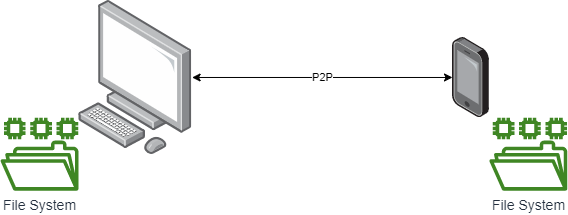

The diagram above was exported from draw.io. Its source (the exported page's mxGraphModel, read from the mxfile embedded in the PNG):
<mxGraphModel dx="1050" dy="575" grid="1" gridSize="17" guides="1" tooltips="1" connect="1" arrows="1" fold="1" page="1" pageScale="1" pageWidth="850" pageHeight="1100" math="0" shadow="0">
  <root>
    <mxCell id="0" />
    <mxCell id="1" parent="0" />
    <mxCell id="ALhsF_qSfV7mhI8K05bf-5" value="" style="points=[];aspect=fixed;html=1;align=center;shadow=0;dashed=0;image;image=img/lib/allied_telesis/computer_and_terminals/Personal_Computer.svg;" vertex="1" parent="1">
      <mxGeometry x="170" y="119" width="113.6" height="153.96" as="geometry" />
    </mxCell>
    <mxCell id="ALhsF_qSfV7mhI8K05bf-6" value="" style="points=[];aspect=fixed;html=1;align=center;shadow=0;dashed=0;image;image=img/lib/allied_telesis/computer_and_terminals/Smartphone.svg;" vertex="1" parent="1">
      <mxGeometry x="544" y="155.84" width="36.8" height="80.29" as="geometry" />
    </mxCell>
    <mxCell id="ALhsF_qSfV7mhI8K05bf-7" value="&lt;font style=&quot;font-size: 14px;&quot;&gt;File System&lt;/font&gt;" style="sketch=0;outlineConnect=0;fontColor=#232F3E;gradientColor=none;fillColor=#3F8624;strokeColor=none;dashed=0;verticalLabelPosition=bottom;verticalAlign=top;align=center;html=1;fontSize=12;fontStyle=0;aspect=fixed;pointerEvents=1;shape=mxgraph.aws4.file_system;" vertex="1" parent="1">
      <mxGeometry x="92" y="236.13" width="78" height="73" as="geometry" />
    </mxCell>
    <mxCell id="ALhsF_qSfV7mhI8K05bf-9" value="&lt;font style=&quot;font-size: 14px;&quot;&gt;File System&lt;/font&gt;" style="sketch=0;outlineConnect=0;fontColor=#232F3E;gradientColor=none;fillColor=#3F8624;strokeColor=none;dashed=0;verticalLabelPosition=bottom;verticalAlign=top;align=center;html=1;fontSize=12;fontStyle=0;aspect=fixed;pointerEvents=1;shape=mxgraph.aws4.file_system;" vertex="1" parent="1">
      <mxGeometry x="580.8" y="236.13" width="78" height="73" as="geometry" />
    </mxCell>
    <mxCell id="ALhsF_qSfV7mhI8K05bf-11" value="P2P" style="endArrow=classic;startArrow=classic;html=1;rounded=0;" edge="1" parent="1" source="ALhsF_qSfV7mhI8K05bf-5" target="ALhsF_qSfV7mhI8K05bf-6">
      <mxGeometry width="50" height="50" relative="1" as="geometry">
        <mxPoint x="374" y="254" as="sourcePoint" />
        <mxPoint x="424" y="204" as="targetPoint" />
      </mxGeometry>
    </mxCell>
  </root>
</mxGraphModel>